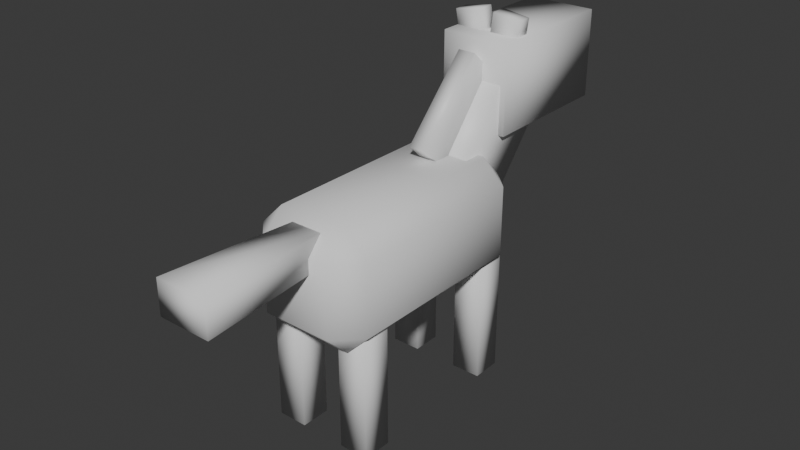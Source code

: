 # Source: horse.blend  (saved by Blender 4.2.66; exported with 4.5.12 LTS)
import bpy
from mathutils import Matrix  # noqa: F401  (used for matrix-valued properties, if any)

bpy.ops.wm.read_factory_settings(use_empty=True)
scene = bpy.context.scene
scene.name = 'Scene'

# ---- collections
col_collection = bpy.data.collections.new('Collection'); scene.collection.children.link(col_collection)

# ---- materials (node trees are filled in below, after node groups)
mat_material = bpy.data.materials.new('Material')
mat_material.alpha_threshold = 0.0
mat_material.roughness = 0.5
mat_material.line_color = (0.0, 0.0, 0.0, 1.0)
mat_material_001 = bpy.data.materials.new('Material.001')

# ---- material node trees
mat_material.use_nodes = True; mat_material.node_tree.nodes.clear()
_N = mat_material.node_tree.nodes; _L = mat_material.node_tree.links
n0 = _N.new('ShaderNodeOutputMaterial'); n0.name = 'Material Output'; n0.location = (300, 300)
n1 = _N.new('ShaderNodeBsdfPrincipled'); n1.name = 'Principled BSDF'; n1.location = (10, 300)
n1.inputs[3].default_value = 1.45
_L.new(n1.outputs[0], n0.inputs[0])
n0.is_active_output = True
mat_material_001.use_nodes = True; mat_material_001.node_tree.nodes.clear()
_N = mat_material_001.node_tree.nodes; _L = mat_material_001.node_tree.links
n0 = _N.new('ShaderNodeBsdfPrincipled'); n0.name = 'Principled BSDF'; n0.location = (10, 300)
n1 = _N.new('ShaderNodeOutputMaterial'); n1.name = 'Material Output'; n1.location = (300, 300)
_L.new(n0.outputs[0], n1.inputs[0])
n1.is_active_output = True

# ---- world
world_world = bpy.data.worlds.new('World'); scene.world = world_world
world_world.use_nodes = True; world_world.node_tree.nodes.clear()
_N = world_world.node_tree.nodes; _L = world_world.node_tree.links
n0 = _N.new('ShaderNodeOutputWorld'); n0.name = 'World Output'; n0.location = (300, 300)
n1 = _N.new('ShaderNodeBackground'); n1.name = 'Background'; n1.location = (10, 300)
n1.inputs[0].default_value = (0.05088, 0.05088, 0.05088, 1.0)
_L.new(n1.outputs[0], n0.inputs[0])
n0.is_active_output = True
world_world.color = (0.05088, 0.05088, 0.05088)
world_world.sun_shadow_jitter_overblur = 0.0

# ---- meshes
me_cube_001 = bpy.data.meshes.new('Cube.001')
me_cube_001.from_pydata([(-0.25, -0.5, -0.25), (-0.25, -0.5, 0.25), (-0.25, 0.5, -0.25), (-0.25, 0.5, 0.25), (0.25, -0.5, -0.25), (0.25, -0.5, 0.25), (0.25, 0.5, -0.25), (0.25, 0.5, 0.25)], [], [(0, 1, 3, 2), (2, 3, 7, 6), (6, 7, 5, 4), (4, 5, 1, 0), (2, 6, 4, 0), (7, 3, 1, 5)])
me_cube_001.polygons.foreach_set('use_smooth', [True] * 6)
_uv = me_cube_001.uv_layers.new(name='UVMap')
_uv.uv.foreach_set('vector', [0.375, 0.0, 0.625, 0.0, 0.625, 0.25, 0.375, 0.25, 0.375, 0.25, 0.625, 0.25, 0.625, 0.5, 0.375, 0.5, 0.375, 0.5, 0.625, 0.5, 0.625, 0.75, 0.375, 0.75, 0.375, 0.75, 0.625, 0.75, 0.625, 1.0, 0.375, 1.0, 0.125, 0.5, 0.375, 0.5, 0.375, 0.75, 0.125, 0.75, 0.625, 0.5, 0.875, 0.5, 0.875, 0.75, 0.625, 0.75])
me_cube_001.update()
me_cube_002 = bpy.data.meshes.new('Cube.002')
me_cube_002.from_pydata([(-0.125, -0.1555, -0.1), (-0.125, -0.1555, 0.5), (-0.125, 0.1555, -0.1), (-0.125, 0.1555, 0.5), (0.125, -0.1555, -0.1), (0.125, -0.1555, 0.5), (0.125, 0.1555, -0.1), (0.125, 0.1555, 0.5), (-0.03852, -0.07922, 0.4386), (-0.03852, -0.2777, 0.4518), (-0.03852, -0.1079, 0.007811), (-0.03852, -0.3065, 0.02104), (0.03852, -0.07922, 0.4386), (0.03852, -0.2777, 0.4518), (0.03852, -0.1079, 0.007811), (0.03852, -0.3065, 0.02104)], [], [(0, 1, 3, 2), (2, 3, 7, 6), (6, 7, 5, 4), (4, 5, 1, 0), (2, 6, 4, 0), (7, 3, 1, 5), (8, 10, 11, 9), (10, 14, 15, 11), (14, 12, 13, 15), (12, 8, 9, 13), (10, 8, 12, 14), (15, 13, 9, 11)])
me_cube_002.polygons.foreach_set('use_smooth', [True] * 12)
me_cube_002.polygons.foreach_set('material_index', [0, 0, 0, 0, 0, 0, 1, 1, 1, 1, 1, 1])
_uv = me_cube_002.uv_layers.new(name='UVMap')
_uv.uv.foreach_set('vector', [0.375, 0.0, 0.625, 0.0, 0.625, 0.25, 0.375, 0.25, 0.375, 0.25, 0.625, 0.25, 0.625, 0.5, 0.375, 0.5, 0.375, 0.5, 0.625, 0.5, 0.625, 0.75, 0.375, 0.75, 0.375, 0.75, 0.625, 0.75, 0.625, 1.0, 0.375, 1.0, 0.125, 0.5, 0.375, 0.5, 0.375, 0.75, 0.125, 0.75, 0.625, 0.5, 0.875, 0.5, 0.875, 0.75, 0.625, 0.75, 0.375, 0.0, 0.375, 0.25, 0.625, 0.25, 0.625, 0.0, 0.375, 0.25, 0.375, 0.5, 0.625, 0.5, 0.625, 0.25, 0.375, 0.5, 0.375, 0.75, 0.625, 0.75, 0.625, 0.5, 0.375, 0.75, 0.375, 1.0, 0.625, 1.0, 0.625, 0.75, 0.125, 0.5, 0.125, 0.75, 0.375, 0.75, 0.375, 0.5, 0.625, 0.5, 0.625, 0.75, 0.875, 0.75, 0.875, 0.5])
me_cube_002.materials.append(mat_material)
me_cube_002.materials.append(mat_material_001)
me_cube_002.update()
me_cube_003 = bpy.data.meshes.new('Cube.003')
me_cube_003.from_pydata([(-0.15, -0.15, -0.15), (-0.15, -0.15, 0.2291), (-0.15, 0.4633, -0.15), (-0.15, 0.4633, 0.2291), (0.15, -0.15, -0.15), (0.15, -0.15, 0.2291), (0.15, 0.4633, -0.15), (0.15, 0.4633, 0.2291), (0.00546, -0.06636, 0.1902), (0.02119, -0.06636, 0.312), (0.00546, 0.001997, 0.1902), (0.02119, 0.001997, 0.312), (0.1272, -0.06636, 0.1745), (0.1429, -0.06636, 0.2963), (0.1272, 0.001997, 0.1745), (0.1429, 0.001997, 0.2963), (-0.1357, -0.06636, 0.1725), (-0.1587, -0.06636, 0.2931), (-0.1357, 0.001997, 0.1725), (-0.1587, 0.001997, 0.2931), (-0.01512, -0.06636, 0.1955), (-0.03813, -0.06636, 0.3161), (-0.01512, 0.001997, 0.1955), (-0.03813, 0.001997, 0.3161)], [], [(0, 1, 3, 2), (2, 3, 7, 6), (6, 7, 5, 4), (4, 5, 1, 0), (2, 6, 4, 0), (7, 3, 1, 5), (8, 9, 11, 10), (10, 11, 15, 14), (14, 15, 13, 12), (12, 13, 9, 8), (10, 14, 12, 8), (15, 11, 9, 13), (16, 17, 19, 18), (18, 19, 23, 22), (22, 23, 21, 20), (20, 21, 17, 16), (18, 22, 20, 16), (23, 19, 17, 21)])
me_cube_003.polygons.foreach_set('use_smooth', [True] * 18)
_uv = me_cube_003.uv_layers.new(name='UVMap')
_uv.uv.foreach_set('vector', [0.375, 0.0, 0.625, 0.0, 0.625, 0.25, 0.375, 0.25, 0.375, 0.25, 0.625, 0.25, 0.625, 0.5, 0.375, 0.5, 0.375, 0.5, 0.625, 0.5, 0.625, 0.75, 0.375, 0.75, 0.375, 0.75, 0.625, 0.75, 0.625, 1.0, 0.375, 1.0, 0.125, 0.5, 0.375, 0.5, 0.375, 0.75, 0.125, 0.75, 0.625, 0.5, 0.875, 0.5, 0.875, 0.75, 0.625, 0.75, 0.375, 0.0, 0.625, 0.0, 0.625, 0.25, 0.375, 0.25, 0.375, 0.25, 0.625, 0.25, 0.625, 0.5, 0.375, 0.5, 0.375, 0.5, 0.625, 0.5, 0.625, 0.75, 0.375, 0.75, 0.375, 0.75, 0.625, 0.75, 0.625, 1.0, 0.375, 1.0, 0.125, 0.5, 0.375, 0.5, 0.375, 0.75, 0.125, 0.75, 0.625, 0.5, 0.875, 0.5, 0.875, 0.75, 0.625, 0.75, 0.375, 0.0, 0.625, 0.0, 0.625, 0.25, 0.375, 0.25, 0.375, 0.25, 0.625, 0.25, 0.625, 0.5, 0.375, 0.5, 0.375, 0.5, 0.625, 0.5, 0.625, 0.75, 0.375, 0.75, 0.375, 0.75, 0.625, 0.75, 0.625, 1.0, 0.375, 1.0, 0.125, 0.5, 0.375, 0.5, 0.375, 0.75, 0.125, 0.75, 0.625, 0.5, 0.875, 0.5, 0.875, 0.75, 0.625, 0.75])
me_cube_003.update()
me_cube_004 = bpy.data.meshes.new('Cube.004')
me_cube_004.from_pydata([(-0.1141, -0.5214, -0.07361), (-0.1141, -0.5214, 0.07361), (-0.0656, 0.0656, -0.0656), (-0.0656, 0.0656, 0.0656), (0.1141, -0.5214, -0.07361), (0.1141, -0.5214, 0.07361), (0.0656, 0.0656, -0.0656), (0.0656, 0.0656, 0.0656)], [], [(0, 1, 3, 2), (2, 3, 7, 6), (6, 7, 5, 4), (4, 5, 1, 0), (2, 6, 4, 0), (7, 3, 1, 5)])
me_cube_004.polygons.foreach_set('use_smooth', [True] * 6)
_uv = me_cube_004.uv_layers.new(name='UVMap')
_uv.uv.foreach_set('vector', [0.375, 0.0, 0.625, 0.0, 0.625, 0.25, 0.375, 0.25, 0.375, 0.25, 0.625, 0.25, 0.625, 0.5, 0.375, 0.5, 0.375, 0.5, 0.625, 0.5, 0.625, 0.75, 0.375, 0.75, 0.375, 0.75, 0.625, 0.75, 0.625, 1.0, 0.375, 1.0, 0.125, 0.5, 0.375, 0.5, 0.375, 0.75, 0.125, 0.75, 0.625, 0.5, 0.875, 0.5, 0.875, 0.75, 0.625, 0.75])
me_cube_004.update()
me_cube_005 = bpy.data.meshes.new('Cube.005')
me_cube_005.from_pydata([(-0.06317, -0.06317, -0.5207), (-0.06317, -0.06317, 0.06246), (-0.06317, 0.06317, -0.5207), (-0.06317, 0.06317, 0.06246), (0.06317, -0.06317, -0.5207), (0.06317, -0.06317, 0.06246), (0.06317, 0.06317, -0.5207), (0.06317, 0.06317, 0.06246)], [], [(0, 1, 3, 2), (2, 3, 7, 6), (6, 7, 5, 4), (4, 5, 1, 0), (2, 6, 4, 0), (7, 3, 1, 5)])
me_cube_005.polygons.foreach_set('use_smooth', [True] * 6)
_uv = me_cube_005.uv_layers.new(name='UVMap')
_uv.uv.foreach_set('vector', [0.375, 0.0, 0.625, 0.0, 0.625, 0.25, 0.375, 0.25, 0.375, 0.25, 0.625, 0.25, 0.625, 0.5, 0.375, 0.5, 0.375, 0.5, 0.625, 0.5, 0.625, 0.75, 0.375, 0.75, 0.375, 0.75, 0.625, 0.75, 0.625, 1.0, 0.375, 1.0, 0.125, 0.5, 0.375, 0.5, 0.375, 0.75, 0.125, 0.75, 0.625, 0.5, 0.875, 0.5, 0.875, 0.75, 0.625, 0.75])
me_cube_005.update()

# ---- objects
ob_body = bpy.data.objects.new('body', me_cube_001)
ob_neck = bpy.data.objects.new('neck', me_cube_002)
ob_head = bpy.data.objects.new('head', me_cube_003)
ob_tail = bpy.data.objects.new('tail', me_cube_004)
ob_rightfrontleg = bpy.data.objects.new('rightfrontleg', me_cube_005)
ob_leftfrontleg = bpy.data.objects.new('leftfrontleg', me_cube_005)
ob_rightbackleg = bpy.data.objects.new('rightbackleg', me_cube_005)
ob_leftbackleg = bpy.data.objects.new('leftbackleg', me_cube_005)

# ---- transforms, parenting, visibility, modifiers, constraints
ob_body.location = (0.0, 0.0, 0.7)
_m = ob_body.modifiers.new('Bevel', 'BEVEL')
ob_neck.location = (0.0, 0.4, 0.8)
ob_neck.rotation_euler = (-0.6981, -1.427e-16, 5.195e-17)
ob_head.location = (-1.335e-17, 0.681, 1.14)
ob_tail.location = (2.031e-16, -0.4716, 0.8546)
ob_rightfrontleg.location = (0.1618, 0.3715, 0.5253)
ob_leftfrontleg.location = (-0.1582, 0.3715, 0.5253)
ob_rightbackleg.location = (0.1618, -0.3285, 0.5253)
ob_leftbackleg.location = (-0.1582, -0.3285, 0.5253)

# ---- collection membership
col_collection.objects.link(ob_body)
col_collection.objects.link(ob_neck)
col_collection.objects.link(ob_head)
col_collection.objects.link(ob_tail)
col_collection.objects.link(ob_rightfrontleg)
col_collection.objects.link(ob_leftfrontleg)
col_collection.objects.link(ob_rightbackleg)
col_collection.objects.link(ob_leftbackleg)

# ---- scene / render settings (as saved in the file)
scene.frame_start = 1; scene.frame_end = 250; scene.frame_set(1)
scene.render.engine = 'BLENDER_EEVEE_NEXT'
bpy.context.view_layer.update()

# ---- added for rendering (the .blend has no active camera and no usable light): camera, sun
cam_auto = bpy.data.cameras.new('AutoCamera')
cam_auto.lens = 50.0
cam_auto.sensor_width = 36.0
cam_auto.clip_end = 1000.0
ob_auto_camera = bpy.data.objects.new('AutoCamera', cam_auto)
scene.collection.objects.link(ob_auto_camera)
ob_auto_camera.location = (2.43468, -2.84592, 2.67802)
ob_auto_camera.rotation_euler = (1.09748, -7.21219e-08, 0.694738)
scene.camera = ob_auto_camera
light_auto_sun = bpy.data.lights.new('AutoSun', 'SUN')
light_auto_sun.energy = 3.0
light_auto_sun.angle = 0.0523599
ob_auto_sun = bpy.data.objects.new('AutoSun', light_auto_sun)
scene.collection.objects.link(ob_auto_sun)
ob_auto_sun.rotation_euler = (0.872665, 0.174533, 0.523599)
bpy.context.view_layer.update()
